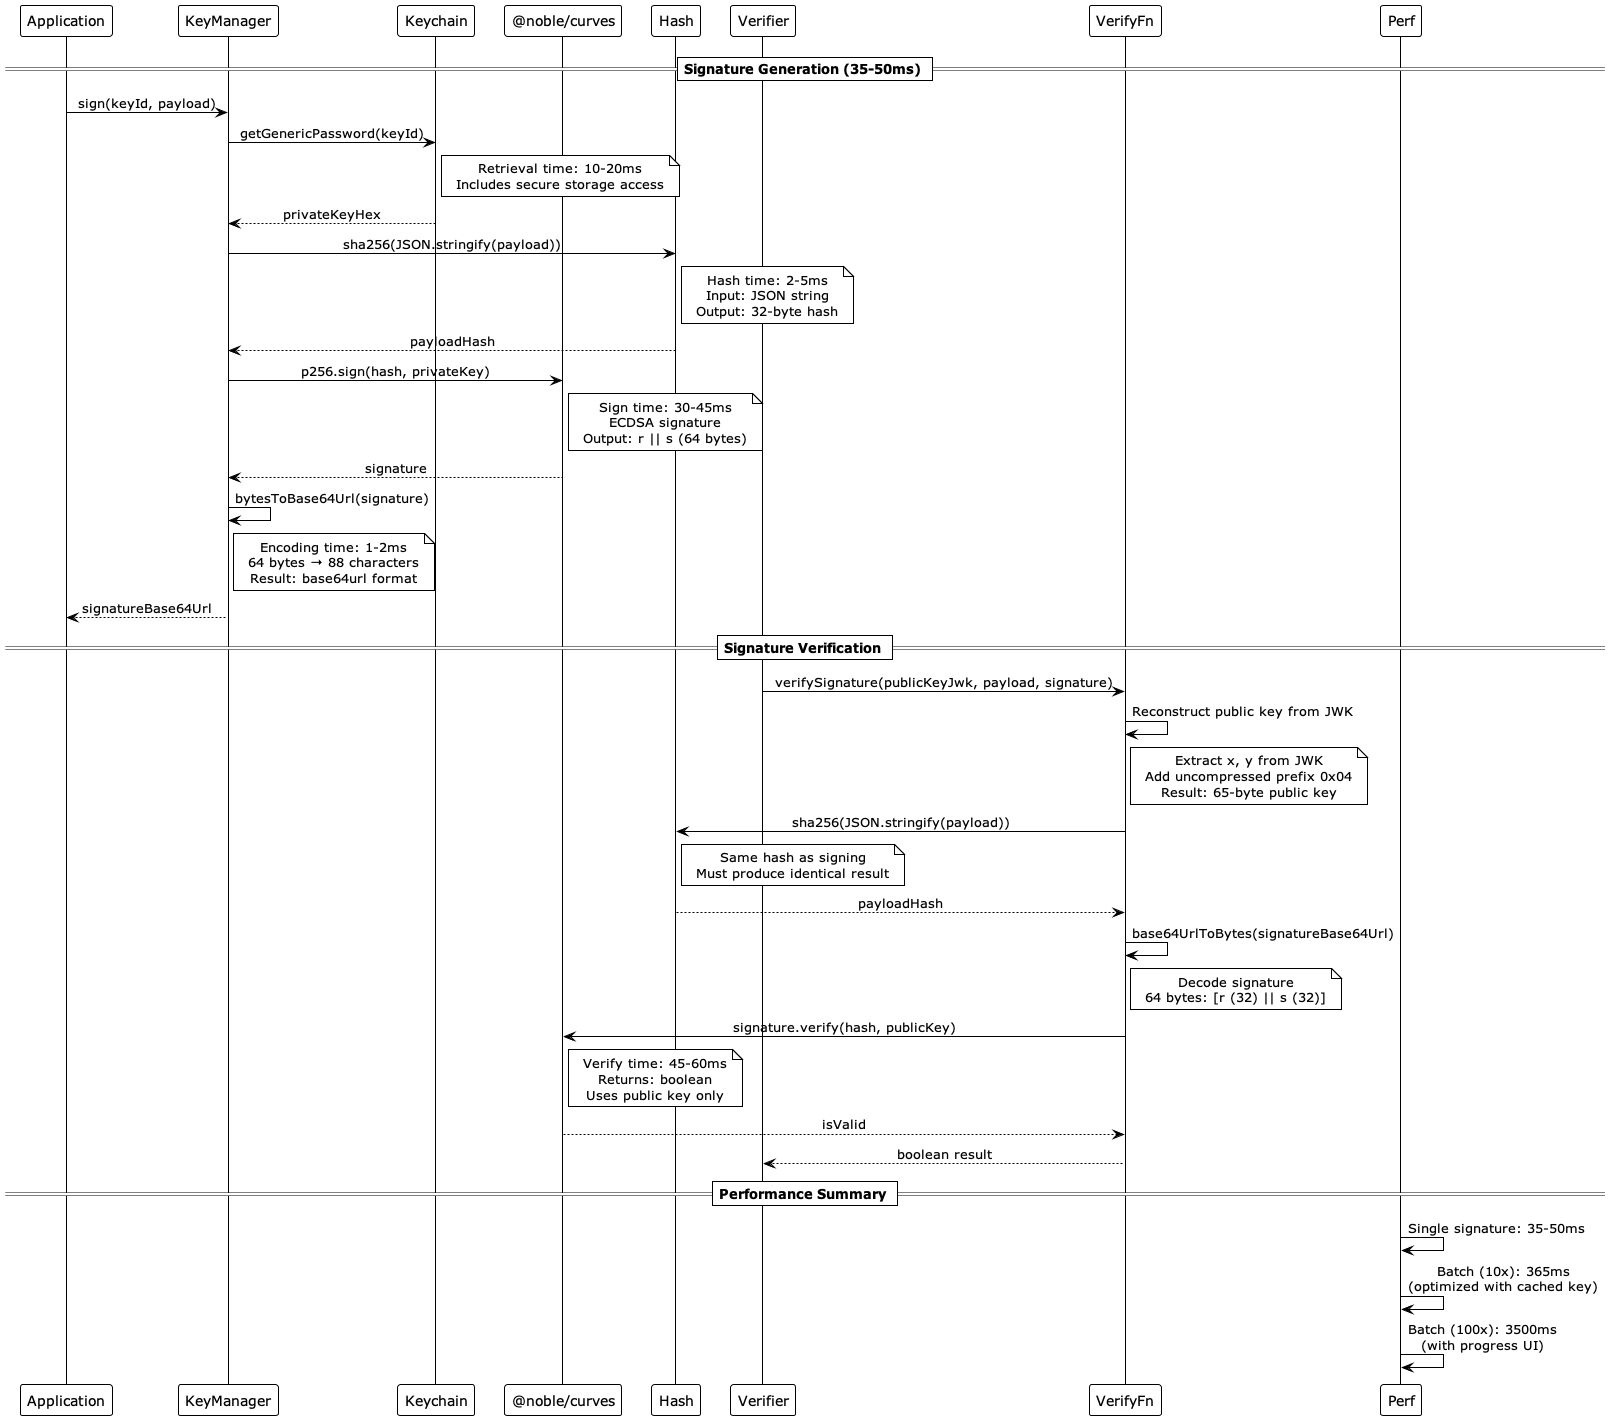

The diagram above was rendered by PlantUML. Its source (embedded in the PNG):
@startuml ECDSA Signature Lifecycle
!theme plain
skinparam backgroundColor #ffffff
skinparam defaultTextAlignment center

== Signature Generation (35-50ms) ==

participant "Application" as app
participant "KeyManager" as km
participant "Keychain" as kc
participant "@noble/curves" as noble
participant "Hash" as h

app -> km: sign(keyId, payload)

km -> kc: getGenericPassword(keyId)
note right of kc
  Retrieval time: 10-20ms
  Includes secure storage access
end note
kc --> km: privateKeyHex

km -> h: sha256(JSON.stringify(payload))
note right of h
  Hash time: 2-5ms
  Input: JSON string
  Output: 32-byte hash
end note
h --> km: payloadHash

km -> noble: p256.sign(hash, privateKey)
note right of noble
  Sign time: 30-45ms
  ECDSA signature
  Output: r || s (64 bytes)
end note
noble --> km: signature

km -> km: bytesToBase64Url(signature)
note right of km
  Encoding time: 1-2ms
  64 bytes → 88 characters
  Result: base64url format
end note

km --> app: signatureBase64Url

== Signature Verification ==

participant "Verifier" as v
participant "VerifyFn" as vf

v -> vf: verifySignature(publicKeyJwk, payload, signature)

vf -> vf: Reconstruct public key from JWK
note right of vf
  Extract x, y from JWK
  Add uncompressed prefix 0x04
  Result: 65-byte public key
end note

vf -> h: sha256(JSON.stringify(payload))
note right of h
  Same hash as signing
  Must produce identical result
end note
h --> vf: payloadHash

vf -> vf: base64UrlToBytes(signatureBase64Url)
note right of vf
  Decode signature
  64 bytes: [r (32) || s (32)]
end note

vf -> noble: signature.verify(hash, publicKey)
note right of noble
  Verify time: 45-60ms
  Returns: boolean
  Uses public key only
end note
noble --> vf: isValid

vf --> v: boolean result

== Performance Summary ==

participant "Perf" as p

p -> p: Single signature: 35-50ms
p -> p: Batch (10x): 365ms\n(optimized with cached key)
p -> p: Batch (100x): 3500ms\n(with progress UI)

@enduml